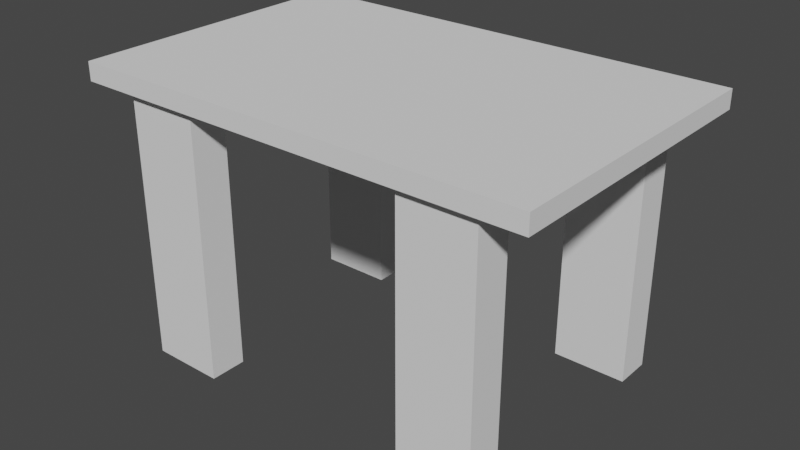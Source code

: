 # Source: table.blend  (saved by Blender 3.3.6; exported with 4.5.12 LTS)
import bpy
from mathutils import Matrix  # noqa: F401  (used for matrix-valued properties, if any)

bpy.ops.wm.read_factory_settings(use_empty=True)
scene = bpy.context.scene
scene.name = 'Scene'

# ---- collections
col_collection = bpy.data.collections.new('Collection'); scene.collection.children.link(col_collection)

# ---- world
world_world = bpy.data.worlds.new('World'); scene.world = world_world
world_world.use_nodes = True; world_world.node_tree.nodes.clear()
_N = world_world.node_tree.nodes; _L = world_world.node_tree.links
n0 = _N.new('ShaderNodeOutputWorld'); n0.name = 'World Output'; n0.location = (300, 300)
n1 = _N.new('ShaderNodeBackground'); n1.name = 'Background'; n1.location = (10, 300)
n1.inputs[0].default_value = (0.05088, 0.05088, 0.05088, 1.0)
_L.new(n1.outputs[0], n0.inputs[0])
n0.is_active_output = True
world_world.color = (0.05088, 0.05088, 0.05088)
world_world.use_sun_shadow = False
world_world.sun_shadow_jitter_overblur = 0.0

# ---- meshes
me_cube_001_dynamic = bpy.data.meshes.new('Cube.001.dynamic')
me_cube_001_dynamic.from_pydata([(-2.5, -1.6, 2.9), (-2.5, -1.6, 3.1), (-2.5, 1.6, 2.9), (-2.5, 1.6, 3.1), (2.5, -1.6, 2.9), (2.5, -1.6, 3.1), (2.5, 1.6, 2.9), (2.5, 1.6, 3.1)], [], [(0, 1, 3, 2), (2, 3, 7, 6), (6, 7, 5, 4), (4, 5, 1, 0), (2, 6, 4, 0), (7, 3, 1, 5)])
_uv = me_cube_001_dynamic.uv_layers.new(name='UVMap')
_uv.uv.foreach_set('vector', [0.375, 0.0, 0.625, 0.0, 0.625, 0.25, 0.375, 0.25, 0.375, 0.25, 0.625, 0.25, 0.625, 0.5, 0.375, 0.5, 0.375, 0.5, 0.625, 0.5, 0.625, 0.75, 0.375, 0.75, 0.375, 0.75, 0.625, 0.75, 0.625, 1.0, 0.375, 1.0, 0.125, 0.5, 0.375, 0.5, 0.375, 0.75, 0.125, 0.75, 0.625, 0.5, 0.875, 0.5, 0.875, 0.75, 0.625, 0.75])
me_cube_001_dynamic.update()
me_cube_002_dynamic = bpy.data.meshes.new('Cube.002.dynamic')
me_cube_002_dynamic.from_pydata([(-2.0, 1.5, 0.0), (-2.0, 1.5, 2.9), (-2.0, 1.1, 0.0), (-2.0, 1.1, 2.9), (-1.2, 1.5, 0.0), (-1.2, 1.5, 2.9), (-1.2, 1.1, 0.0), (-1.2, 1.1, 2.9)], [], [(0, 2, 3, 1), (2, 6, 7, 3), (6, 4, 5, 7), (4, 0, 1, 5), (2, 0, 4, 6), (7, 5, 1, 3)])
_uv = me_cube_002_dynamic.uv_layers.new(name='UVMap')
_uv.uv.foreach_set('vector', [0.375, 0.0, 0.375, 0.25, 0.625, 0.25, 0.625, 0.0, 0.375, 0.25, 0.375, 0.5, 0.625, 0.5, 0.625, 0.25, 0.375, 0.5, 0.375, 0.75, 0.625, 0.75, 0.625, 0.5, 0.375, 0.75, 0.375, 1.0, 0.625, 1.0, 0.625, 0.75, 0.125, 0.5, 0.125, 0.75, 0.375, 0.75, 0.375, 0.5, 0.625, 0.5, 0.625, 0.75, 0.875, 0.75, 0.875, 0.5])
me_cube_002_dynamic.update()
me_cube_002_dynamic_001 = bpy.data.meshes.new('Cube.002.dynamic.001')
me_cube_002_dynamic_001.from_pydata([(2.0, -1.5, 0.0), (2.0, -1.5, 2.9), (2.0, -1.1, 0.0), (2.0, -1.1, 2.9), (1.2, -1.5, 0.0), (1.2, -1.5, 2.9), (1.2, -1.1, 0.0), (1.2, -1.1, 2.9)], [], [(0, 2, 3, 1), (2, 6, 7, 3), (6, 4, 5, 7), (4, 0, 1, 5), (2, 0, 4, 6), (7, 5, 1, 3)])
_uv = me_cube_002_dynamic_001.uv_layers.new(name='UVMap')
_uv.uv.foreach_set('vector', [0.375, 0.0, 0.375, 0.25, 0.625, 0.25, 0.625, 0.0, 0.375, 0.25, 0.375, 0.5, 0.625, 0.5, 0.625, 0.25, 0.375, 0.5, 0.375, 0.75, 0.625, 0.75, 0.625, 0.5, 0.375, 0.75, 0.375, 1.0, 0.625, 1.0, 0.625, 0.75, 0.125, 0.5, 0.125, 0.75, 0.375, 0.75, 0.375, 0.5, 0.625, 0.5, 0.625, 0.75, 0.875, 0.75, 0.875, 0.5])
me_cube_002_dynamic_001.update()
me_cube_002_dynamic_002 = bpy.data.meshes.new('Cube.002.dynamic.002')
me_cube_002_dynamic_002.from_pydata([(2.0, 1.5, 0.0), (2.0, 1.5, 2.9), (2.0, 1.1, 0.0), (2.0, 1.1, 2.9), (1.2, 1.5, 0.0), (1.2, 1.5, 2.9), (1.2, 1.1, 0.0), (1.2, 1.1, 2.9)], [], [(0, 1, 3, 2), (2, 3, 7, 6), (6, 7, 5, 4), (4, 5, 1, 0), (2, 6, 4, 0), (7, 3, 1, 5)])
_uv = me_cube_002_dynamic_002.uv_layers.new(name='UVMap')
_uv.uv.foreach_set('vector', [0.375, 0.0, 0.625, 0.0, 0.625, 0.25, 0.375, 0.25, 0.375, 0.25, 0.625, 0.25, 0.625, 0.5, 0.375, 0.5, 0.375, 0.5, 0.625, 0.5, 0.625, 0.75, 0.375, 0.75, 0.375, 0.75, 0.625, 0.75, 0.625, 1.0, 0.375, 1.0, 0.125, 0.5, 0.375, 0.5, 0.375, 0.75, 0.125, 0.75, 0.625, 0.5, 0.875, 0.5, 0.875, 0.75, 0.625, 0.75])
me_cube_002_dynamic_002.update()
me_cube_002_dynamic_003 = bpy.data.meshes.new('Cube.002.dynamic.003')
me_cube_002_dynamic_003.from_pydata([(-2.0, -1.5, 0.0), (-2.0, -1.5, 2.9), (-2.0, -1.1, 0.0), (-2.0, -1.1, 2.9), (-1.2, -1.5, 0.0), (-1.2, -1.5, 2.9), (-1.2, -1.1, 0.0), (-1.2, -1.1, 2.9)], [], [(0, 1, 3, 2), (2, 3, 7, 6), (6, 7, 5, 4), (4, 5, 1, 0), (2, 6, 4, 0), (7, 3, 1, 5)])
_uv = me_cube_002_dynamic_003.uv_layers.new(name='UVMap')
_uv.uv.foreach_set('vector', [0.375, 0.0, 0.625, 0.0, 0.625, 0.25, 0.375, 0.25, 0.375, 0.25, 0.625, 0.25, 0.625, 0.5, 0.375, 0.5, 0.375, 0.5, 0.625, 0.5, 0.625, 0.75, 0.375, 0.75, 0.375, 0.75, 0.625, 0.75, 0.625, 1.0, 0.375, 1.0, 0.125, 0.5, 0.375, 0.5, 0.375, 0.75, 0.125, 0.75, 0.625, 0.5, 0.875, 0.5, 0.875, 0.75, 0.625, 0.75])
me_cube_002_dynamic_003.update()

# ---- objects
ob_cube = bpy.data.objects.new('Cube', me_cube_001_dynamic)
ob_cube_001 = bpy.data.objects.new('Cube.001', me_cube_002_dynamic)
ob_cube_002 = bpy.data.objects.new('Cube.002', me_cube_002_dynamic_001)
ob_cube_003 = bpy.data.objects.new('Cube.003', me_cube_002_dynamic_002)
ob_cube_004 = bpy.data.objects.new('Cube.004', me_cube_002_dynamic_003)

# ---- transforms, parenting, visibility, modifiers, constraints
ob_cube.location = (0.0, 0.0, 0.0)
ob_cube_001.location = (0.0, 0.0, 0.0)
ob_cube_002.location = (0.0, 0.0, 0.0)
ob_cube_003.location = (0.0, 0.0, 0.0)
ob_cube_004.location = (0.0, 0.0, 0.0)

# ---- collection membership
col_collection.objects.link(ob_cube)
col_collection.objects.link(ob_cube_001)
col_collection.objects.link(ob_cube_002)
col_collection.objects.link(ob_cube_003)
col_collection.objects.link(ob_cube_004)

# ---- scene / render settings (as saved in the file)
scene.frame_start = 1; scene.frame_end = 250; scene.frame_set(1)
scene.render.engine = 'BLENDER_EEVEE_NEXT'
scene.cycles.sampling_pattern = 'TABULATED_SOBOL'
scene.cycles.use_light_tree = False
scene.view_settings.view_transform = 'Filmic'
bpy.context.view_layer.update()

# ---- added for rendering (the .blend has no active camera and no usable light): camera, sun
cam_auto = bpy.data.cameras.new('AutoCamera')
cam_auto.lens = 50.0
cam_auto.sensor_width = 36.0
cam_auto.clip_end = 1000.0
ob_auto_camera = bpy.data.objects.new('AutoCamera', cam_auto)
scene.collection.objects.link(ob_auto_camera)
ob_auto_camera.location = (6.19624, -7.43549, 6.50699)
ob_auto_camera.rotation_euler = (1.09748, -7.21219e-08, 0.694738)
scene.camera = ob_auto_camera
light_auto_sun = bpy.data.lights.new('AutoSun', 'SUN')
light_auto_sun.energy = 3.0
light_auto_sun.angle = 0.0523599
ob_auto_sun = bpy.data.objects.new('AutoSun', light_auto_sun)
scene.collection.objects.link(ob_auto_sun)
ob_auto_sun.rotation_euler = (0.872665, 0.174533, 0.523599)
bpy.context.view_layer.update()
